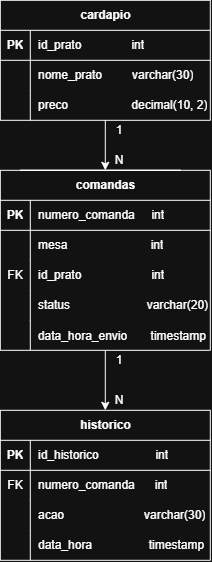

The diagram above was exported from draw.io. Its source (the exported page's mxGraphModel, read from the mxfile embedded in the PNG):
<mxGraphModel dx="1065" dy="585" grid="1" gridSize="10" guides="1" tooltips="1" connect="1" arrows="1" fold="1" page="1" pageScale="1" pageWidth="827" pageHeight="1169" math="0" shadow="0">
  <root>
    <mxCell id="0" />
    <mxCell id="1" parent="0" />
    <mxCell id="ZMe8jw74bNrsJSi-HcM5-69" edge="1" parent="1" source="ZMe8jw74bNrsJSi-HcM5-9" style="edgeStyle=orthogonalEdgeStyle;rounded=0;orthogonalLoop=1;jettySize=auto;html=1;">
      <mxGeometry relative="1" as="geometry">
        <mxPoint x="415" y="180" as="targetPoint" />
      </mxGeometry>
    </mxCell>
    <mxCell id="ZMe8jw74bNrsJSi-HcM5-9" parent="1" style="shape=table;startSize=30;container=1;collapsible=1;childLayout=tableLayout;fixedRows=1;rowLines=0;fontStyle=1;align=center;resizeLast=1;html=1;" value="cardapio" vertex="1">
      <mxGeometry height="120" width="210" x="310" y="10" as="geometry" />
    </mxCell>
    <mxCell id="ZMe8jw74bNrsJSi-HcM5-10" parent="ZMe8jw74bNrsJSi-HcM5-9" style="shape=tableRow;horizontal=0;startSize=0;swimlaneHead=0;swimlaneBody=0;fillColor=none;collapsible=0;dropTarget=0;points=[[0,0.5],[1,0.5]];portConstraint=eastwest;top=0;left=0;right=0;bottom=1;" value="" vertex="1">
      <mxGeometry height="30" width="210" y="30" as="geometry" />
    </mxCell>
    <mxCell id="ZMe8jw74bNrsJSi-HcM5-11" parent="ZMe8jw74bNrsJSi-HcM5-10" style="shape=partialRectangle;connectable=0;fillColor=none;top=0;left=0;bottom=0;right=0;fontStyle=1;overflow=hidden;whiteSpace=wrap;html=1;" value="PK" vertex="1">
      <mxGeometry height="30" width="30" as="geometry">
        <mxRectangle height="30" width="30" as="alternateBounds" />
      </mxGeometry>
    </mxCell>
    <mxCell id="ZMe8jw74bNrsJSi-HcM5-12" parent="ZMe8jw74bNrsJSi-HcM5-10" style="shape=partialRectangle;connectable=0;fillColor=none;top=0;left=0;bottom=0;right=0;align=left;spacingLeft=6;fontStyle=0;overflow=hidden;whiteSpace=wrap;html=1;fontFamily=Helvetica;fontSize=12;fontColor=default;verticalAlign=middle;" value="&lt;span style=&quot;font-weight: normal;&quot;&gt;id_prato&amp;nbsp; &amp;nbsp; &amp;nbsp; &amp;nbsp; &amp;nbsp; &amp;nbsp; &amp;nbsp; &amp;nbsp;int&lt;/span&gt;" vertex="1">
      <mxGeometry height="30" width="180" x="30" as="geometry">
        <mxRectangle height="30" width="180" as="alternateBounds" />
      </mxGeometry>
    </mxCell>
    <mxCell id="ZMe8jw74bNrsJSi-HcM5-13" parent="ZMe8jw74bNrsJSi-HcM5-9" style="shape=tableRow;horizontal=0;startSize=0;swimlaneHead=0;swimlaneBody=0;fillColor=none;collapsible=0;dropTarget=0;points=[[0,0.5],[1,0.5]];portConstraint=eastwest;top=0;left=0;right=0;bottom=0;" value="" vertex="1">
      <mxGeometry height="30" width="210" y="60" as="geometry" />
    </mxCell>
    <mxCell id="ZMe8jw74bNrsJSi-HcM5-14" parent="ZMe8jw74bNrsJSi-HcM5-13" style="shape=partialRectangle;connectable=0;fillColor=none;top=0;left=0;bottom=0;right=0;editable=1;overflow=hidden;whiteSpace=wrap;html=1;" value="" vertex="1">
      <mxGeometry height="30" width="30" as="geometry">
        <mxRectangle height="30" width="30" as="alternateBounds" />
      </mxGeometry>
    </mxCell>
    <mxCell id="ZMe8jw74bNrsJSi-HcM5-15" parent="ZMe8jw74bNrsJSi-HcM5-13" style="shape=partialRectangle;connectable=0;fillColor=none;top=0;left=0;bottom=0;right=0;align=left;spacingLeft=6;overflow=hidden;whiteSpace=wrap;html=1;fontFamily=Helvetica;fontSize=12;fontColor=default;fontStyle=0;verticalAlign=middle;" value="nome_prato&amp;nbsp; &amp;nbsp; &amp;nbsp; &amp;nbsp; &amp;nbsp;varchar(30)" vertex="1">
      <mxGeometry height="30" width="180" x="30" as="geometry">
        <mxRectangle height="30" width="180" as="alternateBounds" />
      </mxGeometry>
    </mxCell>
    <mxCell id="HvvNg4iCmdEobdirTRlW-4" parent="ZMe8jw74bNrsJSi-HcM5-9" style="shape=tableRow;horizontal=0;startSize=0;swimlaneHead=0;swimlaneBody=0;fillColor=none;collapsible=0;dropTarget=0;points=[[0,0.5],[1,0.5]];portConstraint=eastwest;top=0;left=0;right=0;bottom=0;" value="" vertex="1">
      <mxGeometry height="30" width="210" y="90" as="geometry" />
    </mxCell>
    <mxCell id="HvvNg4iCmdEobdirTRlW-5" parent="HvvNg4iCmdEobdirTRlW-4" style="shape=partialRectangle;connectable=0;fillColor=none;top=0;left=0;bottom=0;right=0;fontStyle=0;overflow=hidden;whiteSpace=wrap;html=1;" value="" vertex="1">
      <mxGeometry height="30" width="30" as="geometry">
        <mxRectangle height="30" width="30" as="alternateBounds" />
      </mxGeometry>
    </mxCell>
    <mxCell id="HvvNg4iCmdEobdirTRlW-6" parent="HvvNg4iCmdEobdirTRlW-4" style="shape=partialRectangle;connectable=0;fillColor=none;top=0;left=0;bottom=0;right=0;align=left;spacingLeft=6;fontStyle=0;overflow=hidden;whiteSpace=wrap;html=1;" value="preco&amp;nbsp; &amp;nbsp; &amp;nbsp; &amp;nbsp; &amp;nbsp; &amp;nbsp; &amp;nbsp; &amp;nbsp; &amp;nbsp; &amp;nbsp;decimal(10, 2)" vertex="1">
      <mxGeometry height="30" width="180" x="30" as="geometry">
        <mxRectangle height="30" width="180" as="alternateBounds" />
      </mxGeometry>
    </mxCell>
    <mxCell id="ZMe8jw74bNrsJSi-HcM5-68" edge="1" parent="1" source="ZMe8jw74bNrsJSi-HcM5-22" style="edgeStyle=orthogonalEdgeStyle;rounded=0;orthogonalLoop=1;jettySize=auto;html=1;entryX=0.5;entryY=0;entryDx=0;entryDy=0;" target="ZMe8jw74bNrsJSi-HcM5-38">
      <mxGeometry relative="1" as="geometry" />
    </mxCell>
    <mxCell id="ZMe8jw74bNrsJSi-HcM5-22" parent="1" style="shape=table;startSize=30;container=1;collapsible=1;childLayout=tableLayout;fixedRows=1;rowLines=0;fontStyle=1;align=center;resizeLast=1;html=1;" value="comandas" vertex="1">
      <mxGeometry height="180" width="210" x="310" y="180" as="geometry" />
    </mxCell>
    <mxCell id="ZMe8jw74bNrsJSi-HcM5-23" parent="ZMe8jw74bNrsJSi-HcM5-22" style="shape=tableRow;horizontal=0;startSize=0;swimlaneHead=0;swimlaneBody=0;fillColor=none;collapsible=0;dropTarget=0;points=[[0,0.5],[1,0.5]];portConstraint=eastwest;top=0;left=0;right=0;bottom=1;" value="" vertex="1">
      <mxGeometry height="30" width="210" y="30" as="geometry" />
    </mxCell>
    <mxCell id="ZMe8jw74bNrsJSi-HcM5-24" parent="ZMe8jw74bNrsJSi-HcM5-23" style="shape=partialRectangle;connectable=0;fillColor=none;top=0;left=0;bottom=0;right=0;fontStyle=1;overflow=hidden;whiteSpace=wrap;html=1;" value="PK" vertex="1">
      <mxGeometry height="30" width="30" as="geometry">
        <mxRectangle height="30" width="30" as="alternateBounds" />
      </mxGeometry>
    </mxCell>
    <mxCell id="ZMe8jw74bNrsJSi-HcM5-25" parent="ZMe8jw74bNrsJSi-HcM5-23" style="shape=partialRectangle;connectable=0;fillColor=none;top=0;left=0;bottom=0;right=0;align=left;spacingLeft=6;fontStyle=0;overflow=hidden;whiteSpace=wrap;html=1;fontFamily=Helvetica;fontSize=12;fontColor=default;verticalAlign=middle;" value="numero_comanda&amp;nbsp; &amp;nbsp; &amp;nbsp;int" vertex="1">
      <mxGeometry height="30" width="180" x="30" as="geometry">
        <mxRectangle height="30" width="180" as="alternateBounds" />
      </mxGeometry>
    </mxCell>
    <mxCell id="ZMe8jw74bNrsJSi-HcM5-26" parent="ZMe8jw74bNrsJSi-HcM5-22" style="shape=tableRow;horizontal=0;startSize=0;swimlaneHead=0;swimlaneBody=0;fillColor=none;collapsible=0;dropTarget=0;points=[[0,0.5],[1,0.5]];portConstraint=eastwest;top=0;left=0;right=0;bottom=0;" value="" vertex="1">
      <mxGeometry height="30" width="210" y="60" as="geometry" />
    </mxCell>
    <mxCell id="ZMe8jw74bNrsJSi-HcM5-27" parent="ZMe8jw74bNrsJSi-HcM5-26" style="shape=partialRectangle;connectable=0;fillColor=none;top=0;left=0;bottom=0;right=0;editable=1;overflow=hidden;whiteSpace=wrap;html=1;" value="" vertex="1">
      <mxGeometry height="30" width="30" as="geometry">
        <mxRectangle height="30" width="30" as="alternateBounds" />
      </mxGeometry>
    </mxCell>
    <mxCell id="ZMe8jw74bNrsJSi-HcM5-28" parent="ZMe8jw74bNrsJSi-HcM5-26" style="shape=partialRectangle;connectable=0;fillColor=none;top=0;left=0;bottom=0;right=0;align=left;spacingLeft=6;overflow=hidden;whiteSpace=wrap;html=1;" value="mesa&amp;nbsp; &amp;nbsp; &amp;nbsp; &amp;nbsp; &amp;nbsp; &amp;nbsp; &amp;nbsp; &amp;nbsp; &amp;nbsp; &amp;nbsp; &amp;nbsp; &amp;nbsp; &amp;nbsp;int" vertex="1">
      <mxGeometry height="30" width="180" x="30" as="geometry">
        <mxRectangle height="30" width="180" as="alternateBounds" />
      </mxGeometry>
    </mxCell>
    <mxCell id="ZMe8jw74bNrsJSi-HcM5-29" parent="ZMe8jw74bNrsJSi-HcM5-22" style="shape=tableRow;horizontal=0;startSize=0;swimlaneHead=0;swimlaneBody=0;fillColor=none;collapsible=0;dropTarget=0;points=[[0,0.5],[1,0.5]];portConstraint=eastwest;top=0;left=0;right=0;bottom=0;" value="" vertex="1">
      <mxGeometry height="30" width="210" y="90" as="geometry" />
    </mxCell>
    <mxCell id="ZMe8jw74bNrsJSi-HcM5-30" parent="ZMe8jw74bNrsJSi-HcM5-29" style="shape=partialRectangle;connectable=0;fillColor=none;top=0;left=0;bottom=0;right=0;editable=1;overflow=hidden;whiteSpace=wrap;html=1;" value="FK" vertex="1">
      <mxGeometry height="30" width="30" as="geometry">
        <mxRectangle height="30" width="30" as="alternateBounds" />
      </mxGeometry>
    </mxCell>
    <mxCell id="ZMe8jw74bNrsJSi-HcM5-31" parent="ZMe8jw74bNrsJSi-HcM5-29" style="shape=partialRectangle;connectable=0;fillColor=none;top=0;left=0;bottom=0;right=0;align=left;spacingLeft=6;overflow=hidden;whiteSpace=wrap;html=1;" value="id_prato&amp;nbsp; &amp;nbsp; &amp;nbsp; &amp;nbsp; &amp;nbsp; &amp;nbsp; &amp;nbsp; &amp;nbsp; &amp;nbsp; &amp;nbsp; &amp;nbsp;int" vertex="1">
      <mxGeometry height="30" width="180" x="30" as="geometry">
        <mxRectangle height="30" width="180" as="alternateBounds" />
      </mxGeometry>
    </mxCell>
    <mxCell id="ZMe8jw74bNrsJSi-HcM5-32" parent="ZMe8jw74bNrsJSi-HcM5-22" style="shape=tableRow;horizontal=0;startSize=0;swimlaneHead=0;swimlaneBody=0;fillColor=none;collapsible=0;dropTarget=0;points=[[0,0.5],[1,0.5]];portConstraint=eastwest;top=0;left=0;right=0;bottom=0;" value="" vertex="1">
      <mxGeometry height="30" width="210" y="120" as="geometry" />
    </mxCell>
    <mxCell id="ZMe8jw74bNrsJSi-HcM5-33" parent="ZMe8jw74bNrsJSi-HcM5-32" style="shape=partialRectangle;connectable=0;fillColor=none;top=0;left=0;bottom=0;right=0;editable=1;overflow=hidden;whiteSpace=wrap;html=1;" value="" vertex="1">
      <mxGeometry height="30" width="30" as="geometry">
        <mxRectangle height="30" width="30" as="alternateBounds" />
      </mxGeometry>
    </mxCell>
    <mxCell id="ZMe8jw74bNrsJSi-HcM5-34" parent="ZMe8jw74bNrsJSi-HcM5-32" style="shape=partialRectangle;connectable=0;fillColor=none;top=0;left=0;bottom=0;right=0;align=left;spacingLeft=6;overflow=hidden;whiteSpace=wrap;html=1;" value="status&amp;nbsp; &amp;nbsp; &amp;nbsp; &amp;nbsp; &amp;nbsp; &amp;nbsp; &amp;nbsp; &amp;nbsp; &amp;nbsp; &amp;nbsp; &amp;nbsp; &amp;nbsp;varchar(20)" vertex="1">
      <mxGeometry height="30" width="180" x="30" as="geometry">
        <mxRectangle height="30" width="180" as="alternateBounds" />
      </mxGeometry>
    </mxCell>
    <mxCell id="ZMe8jw74bNrsJSi-HcM5-35" parent="ZMe8jw74bNrsJSi-HcM5-22" style="shape=tableRow;horizontal=0;startSize=0;swimlaneHead=0;swimlaneBody=0;fillColor=none;collapsible=0;dropTarget=0;points=[[0,0.5],[1,0.5]];portConstraint=eastwest;top=0;left=0;right=0;bottom=0;" value="" vertex="1">
      <mxGeometry height="30" width="210" y="150" as="geometry" />
    </mxCell>
    <mxCell id="ZMe8jw74bNrsJSi-HcM5-36" parent="ZMe8jw74bNrsJSi-HcM5-35" style="shape=partialRectangle;connectable=0;fillColor=none;top=0;left=0;bottom=0;right=0;editable=1;overflow=hidden;" value="" vertex="1">
      <mxGeometry height="30" width="30" as="geometry">
        <mxRectangle height="30" width="30" as="alternateBounds" />
      </mxGeometry>
    </mxCell>
    <mxCell id="ZMe8jw74bNrsJSi-HcM5-37" parent="ZMe8jw74bNrsJSi-HcM5-35" style="shape=partialRectangle;connectable=0;fillColor=none;top=0;left=0;bottom=0;right=0;align=left;spacingLeft=6;overflow=hidden;" value="data_hora_envio       timestamp" vertex="1">
      <mxGeometry height="30" width="180" x="30" as="geometry">
        <mxRectangle height="30" width="180" as="alternateBounds" />
      </mxGeometry>
    </mxCell>
    <mxCell id="ZMe8jw74bNrsJSi-HcM5-38" parent="1" style="shape=table;startSize=30;container=1;collapsible=1;childLayout=tableLayout;fixedRows=1;rowLines=0;fontStyle=1;align=center;resizeLast=1;html=1;" value="historico" vertex="1">
      <mxGeometry height="150" width="210" x="310" y="420" as="geometry" />
    </mxCell>
    <mxCell id="ZMe8jw74bNrsJSi-HcM5-39" parent="ZMe8jw74bNrsJSi-HcM5-38" style="shape=tableRow;horizontal=0;startSize=0;swimlaneHead=0;swimlaneBody=0;fillColor=none;collapsible=0;dropTarget=0;points=[[0,0.5],[1,0.5]];portConstraint=eastwest;top=0;left=0;right=0;bottom=1;" value="" vertex="1">
      <mxGeometry height="30" width="210" y="30" as="geometry" />
    </mxCell>
    <mxCell id="ZMe8jw74bNrsJSi-HcM5-40" parent="ZMe8jw74bNrsJSi-HcM5-39" style="shape=partialRectangle;connectable=0;fillColor=none;top=0;left=0;bottom=0;right=0;fontStyle=1;overflow=hidden;whiteSpace=wrap;html=1;" value="PK" vertex="1">
      <mxGeometry height="30" width="30" as="geometry">
        <mxRectangle height="30" width="30" as="alternateBounds" />
      </mxGeometry>
    </mxCell>
    <mxCell id="ZMe8jw74bNrsJSi-HcM5-41" parent="ZMe8jw74bNrsJSi-HcM5-39" style="shape=partialRectangle;connectable=0;fillColor=none;top=0;left=0;bottom=0;right=0;align=left;spacingLeft=6;fontStyle=0;overflow=hidden;whiteSpace=wrap;html=1;fontFamily=Helvetica;fontSize=12;fontColor=default;verticalAlign=middle;" value="id_historico&amp;nbsp; &amp;nbsp; &amp;nbsp; &amp;nbsp; &amp;nbsp; &amp;nbsp; &amp;nbsp; &amp;nbsp; &amp;nbsp;int" vertex="1">
      <mxGeometry height="30" width="180" x="30" as="geometry">
        <mxRectangle height="30" width="180" as="alternateBounds" />
      </mxGeometry>
    </mxCell>
    <mxCell id="ZMe8jw74bNrsJSi-HcM5-42" parent="ZMe8jw74bNrsJSi-HcM5-38" style="shape=tableRow;horizontal=0;startSize=0;swimlaneHead=0;swimlaneBody=0;fillColor=none;collapsible=0;dropTarget=0;points=[[0,0.5],[1,0.5]];portConstraint=eastwest;top=0;left=0;right=0;bottom=0;" value="" vertex="1">
      <mxGeometry height="30" width="210" y="60" as="geometry" />
    </mxCell>
    <mxCell id="ZMe8jw74bNrsJSi-HcM5-43" parent="ZMe8jw74bNrsJSi-HcM5-42" style="shape=partialRectangle;connectable=0;fillColor=none;top=0;left=0;bottom=0;right=0;editable=1;overflow=hidden;whiteSpace=wrap;html=1;" value="FK" vertex="1">
      <mxGeometry height="30" width="30" as="geometry">
        <mxRectangle height="30" width="30" as="alternateBounds" />
      </mxGeometry>
    </mxCell>
    <mxCell id="ZMe8jw74bNrsJSi-HcM5-44" parent="ZMe8jw74bNrsJSi-HcM5-42" style="shape=partialRectangle;connectable=0;fillColor=none;top=0;left=0;bottom=0;right=0;align=left;spacingLeft=6;overflow=hidden;whiteSpace=wrap;html=1;" value="numero_comanda&amp;nbsp; &amp;nbsp; &amp;nbsp; &lt;span style=&quot;background-color: transparent; color: light-dark(rgb(0, 0, 0), rgb(255, 255, 255));&quot;&gt;int&lt;/span&gt;" vertex="1">
      <mxGeometry height="30" width="180" x="30" as="geometry">
        <mxRectangle height="30" width="180" as="alternateBounds" />
      </mxGeometry>
    </mxCell>
    <mxCell id="ZMe8jw74bNrsJSi-HcM5-45" parent="ZMe8jw74bNrsJSi-HcM5-38" style="shape=tableRow;horizontal=0;startSize=0;swimlaneHead=0;swimlaneBody=0;fillColor=none;collapsible=0;dropTarget=0;points=[[0,0.5],[1,0.5]];portConstraint=eastwest;top=0;left=0;right=0;bottom=0;" value="" vertex="1">
      <mxGeometry height="30" width="210" y="90" as="geometry" />
    </mxCell>
    <mxCell id="ZMe8jw74bNrsJSi-HcM5-46" parent="ZMe8jw74bNrsJSi-HcM5-45" style="shape=partialRectangle;connectable=0;fillColor=none;top=0;left=0;bottom=0;right=0;editable=1;overflow=hidden;whiteSpace=wrap;html=1;" value="" vertex="1">
      <mxGeometry height="30" width="30" as="geometry">
        <mxRectangle height="30" width="30" as="alternateBounds" />
      </mxGeometry>
    </mxCell>
    <mxCell id="ZMe8jw74bNrsJSi-HcM5-47" parent="ZMe8jw74bNrsJSi-HcM5-45" style="shape=partialRectangle;connectable=0;fillColor=none;top=0;left=0;bottom=0;right=0;align=left;spacingLeft=6;overflow=hidden;whiteSpace=wrap;html=1;" value="acao&amp;nbsp; &amp;nbsp; &amp;nbsp; &amp;nbsp; &amp;nbsp; &amp;nbsp; &amp;nbsp; &amp;nbsp; &amp;nbsp; &amp;nbsp; &amp;nbsp; &amp;nbsp; varchar(30)" vertex="1">
      <mxGeometry height="30" width="180" x="30" as="geometry">
        <mxRectangle height="30" width="180" as="alternateBounds" />
      </mxGeometry>
    </mxCell>
    <mxCell id="ZMe8jw74bNrsJSi-HcM5-48" parent="ZMe8jw74bNrsJSi-HcM5-38" style="shape=tableRow;horizontal=0;startSize=0;swimlaneHead=0;swimlaneBody=0;fillColor=none;collapsible=0;dropTarget=0;points=[[0,0.5],[1,0.5]];portConstraint=eastwest;top=0;left=0;right=0;bottom=0;" value="" vertex="1">
      <mxGeometry height="30" width="210" y="120" as="geometry" />
    </mxCell>
    <mxCell id="ZMe8jw74bNrsJSi-HcM5-49" parent="ZMe8jw74bNrsJSi-HcM5-48" style="shape=partialRectangle;connectable=0;fillColor=none;top=0;left=0;bottom=0;right=0;editable=1;overflow=hidden;whiteSpace=wrap;html=1;" value="" vertex="1">
      <mxGeometry height="30" width="30" as="geometry">
        <mxRectangle height="30" width="30" as="alternateBounds" />
      </mxGeometry>
    </mxCell>
    <mxCell id="ZMe8jw74bNrsJSi-HcM5-50" parent="ZMe8jw74bNrsJSi-HcM5-48" style="shape=partialRectangle;connectable=0;fillColor=none;top=0;left=0;bottom=0;right=0;align=left;spacingLeft=6;overflow=hidden;whiteSpace=wrap;html=1;" value="data_hora&amp;nbsp; &amp;nbsp; &amp;nbsp; &amp;nbsp; &amp;nbsp; &amp;nbsp; &amp;nbsp; &amp;nbsp; &amp;nbsp;timestamp" vertex="1">
      <mxGeometry height="30" width="180" x="30" as="geometry">
        <mxRectangle height="30" width="180" as="alternateBounds" />
      </mxGeometry>
    </mxCell>
    <mxCell id="ZMe8jw74bNrsJSi-HcM5-51" edge="1" parent="1" style="endArrow=none;html=1;rounded=0;" value="">
      <mxGeometry relative="1" as="geometry">
        <mxPoint x="330" y="180" as="sourcePoint" />
        <mxPoint x="490" y="180" as="targetPoint" />
      </mxGeometry>
    </mxCell>
    <mxCell id="ZMe8jw74bNrsJSi-HcM5-59" edge="1" parent="1" style="endArrow=none;html=1;rounded=0;" value="">
      <mxGeometry relative="1" as="geometry">
        <mxPoint x="330" y="180" as="sourcePoint" />
        <mxPoint x="490" y="180" as="targetPoint" />
      </mxGeometry>
    </mxCell>
    <mxCell id="ZMe8jw74bNrsJSi-HcM5-70" parent="1" style="text;html=1;whiteSpace=wrap;strokeColor=none;fillColor=none;align=center;verticalAlign=middle;rounded=0;" value="1" vertex="1">
      <mxGeometry height="20" width="30" x="414" y="130" as="geometry" />
    </mxCell>
    <mxCell id="ZMe8jw74bNrsJSi-HcM5-73" parent="1" style="text;html=1;whiteSpace=wrap;strokeColor=none;fillColor=none;align=center;verticalAlign=middle;rounded=0;" value="1" vertex="1">
      <mxGeometry height="20" width="30" x="414" y="360" as="geometry" />
    </mxCell>
    <mxCell id="ZMe8jw74bNrsJSi-HcM5-74" parent="1" style="text;html=1;whiteSpace=wrap;strokeColor=none;fillColor=none;align=center;verticalAlign=middle;rounded=0;" value="N" vertex="1">
      <mxGeometry height="20" width="30" x="414" y="400" as="geometry" />
    </mxCell>
    <mxCell id="ZMe8jw74bNrsJSi-HcM5-78" parent="1" style="text;html=1;whiteSpace=wrap;strokeColor=none;fillColor=none;align=center;verticalAlign=middle;rounded=0;" value="N" vertex="1">
      <mxGeometry height="20" width="30" x="414" y="160" as="geometry" />
    </mxCell>
  </root>
</mxGraphModel>